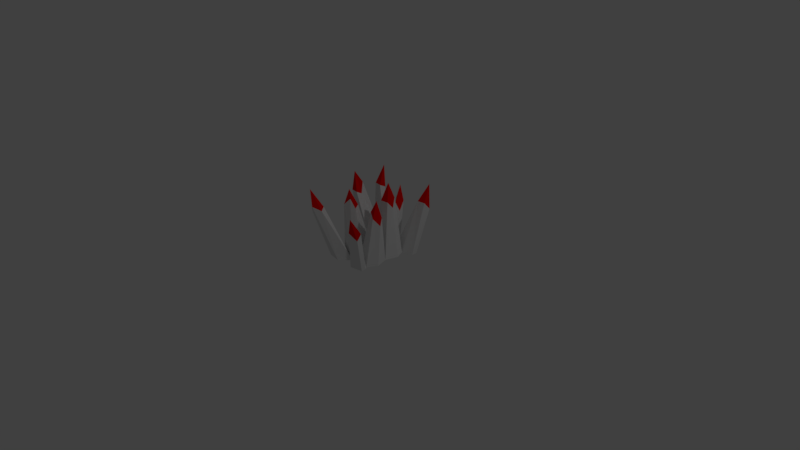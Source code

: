 # Source: StayTrap.blend  (saved by Blender 2.77.0; exported with 4.5.12 LTS)
import bpy
from mathutils import Matrix  # noqa: F401  (used for matrix-valued properties, if any)

bpy.ops.wm.read_factory_settings(use_empty=True)
scene = bpy.context.scene
scene.name = 'Scene'

# ---- collections
col_collection_1 = bpy.data.collections.new('Collection 1'); scene.collection.children.link(col_collection_1)

# ---- materials (node trees are filled in below, after node groups)
mat_staytrapmaterial = bpy.data.materials.new('StayTrapMaterial')
mat_staytrapmaterial.alpha_threshold = 0.0
mat_staytrapmaterial.use_transparent_shadow = False
mat_staytrapmaterial.roughness = 0.5
mat_staytrapmaterial.line_color = (0.0, 0.0, 0.0, 1.0)
mat_staytrapbloodmaterial = bpy.data.materials.new('StayTrapBloodMaterial')
mat_staytrapbloodmaterial.alpha_threshold = 0.0
mat_staytrapbloodmaterial.use_transparent_shadow = False
mat_staytrapbloodmaterial.diffuse_color = (0.9114, 0.001314, 0.0, 1.0)
mat_staytrapbloodmaterial.roughness = 0.5

# ---- material node trees

# ---- world
world_world = bpy.data.worlds.new('World'); scene.world = world_world
world_world.color = (0.05088, 0.05088, 0.05088)
world_world.use_sun_shadow = False
world_world.sun_shadow_jitter_overblur = 0.0
world_world.cycles.sampling_method = 'MANUAL'

# ---- cameras
cam_camera = bpy.data.cameras.new('Camera')
cam_camera.clip_end = 100.0
cam_camera.lens = 35.0
cam_camera.sensor_width = 32.0
cam_camera.sensor_height = 18.0
cam_camera.ortho_scale = 7.314
cam_camera.dof.focus_distance = 0.0
cam_camera.dof.aperture_fstop = 128.0

# ---- lights
light_lamp = bpy.data.lights.new('Lamp', 'POINT')
light_lamp.transmission_factor = 0.0
light_lamp.cutoff_distance = 30.0
light_lamp.energy = 100.0
light_lamp.shadow_buffer_clip_start = 1.001
light_lamp.shadow_soft_size = 0.1
light_lamp.shadow_maximum_resolution = 0.006
light_lamp.use_absolute_resolution = True

# ---- meshes
me_cube = bpy.data.meshes.new('Cube')
me_cube.from_pydata([(0.2146, 0.2988, 3.725e-09), (0.06748, 0.2992, 0.0), (0.2739, 0.1696, 0.0), (0.1427, 0.145, 1.0), (0.1868, 0.08626, 0.7619), (0.221, 0.1454, 0.6797), (0.09388, 0.1843, 0.8717), (0.0617, 0.1326, 0.7321), (0.1718, 0.2217, 0.7848), (0.08468, 0.07027, 0.7639), (0.3696, 0.4035, 3.725e-09), (0.363, 0.3361, 3.725e-09), (0.1948, 0.4351, 3.725e-09), (0.4296, 0.4884, 0.7016), (0.4258, 0.5798, 0.9398), (0.4638, 0.5476, 0.6194), (0.2921, 0.5348, 0.6719), (0.3805, 0.6101, 0.7246), (0.3275, 0.4724, 0.7036), (-0.2146, 0.2988, 3.725e-09), (0.0, 0.1655, 0.0), (-0.06748, 0.2992, 0.0), (-0.2739, 0.1696, 0.0), (-0.4366, 0.09783, 1.0), (-0.425, 0.0391, 0.7619), (-0.4592, 0.09827, 0.6797), (-0.332, 0.1372, 0.8717), (-0.2999, 0.08545, 0.7321), (-0.41, 0.1746, 0.7848), (-0.3229, 0.02312, 0.7639), (-0.3696, 0.4035, 3.725e-09), (-0.363, 0.3361, 3.725e-09), (-0.1948, 0.4351, 3.725e-09), (-0.4817, 0.4884, 0.7016), (-0.4376, 0.6041, 0.9398), (-0.5159, 0.5476, 0.6194), (-0.3442, 0.5348, 0.6719), (-0.4326, 0.6101, 0.7246), (-0.3796, 0.4724, 0.7036), (0.1971, -0.2988, 3.725e-09), (0.2221, 0.0, 0.0), (0.04997, -0.2992, 0.0), (0.2739, -0.1696, 0.0), (0.2448, -0.145, 0.8778), (0.2709, -0.08626, 0.6397), (0.3051, -0.1454, 0.5575), (0.178, -0.1843, 0.723), (0.1458, -0.1326, 0.6099), (0.2559, -0.2217, 0.6626), (0.1688, -0.07027, 0.6417), (0.2298, -0.4035, 3.725e-09), (0.2232, -0.3361, 3.725e-09), (0.05506, -0.4351, 3.725e-09), (0.342, -0.4884, 0.5867), (0.3274, -0.6387, 0.8248), (0.3363, -0.5476, 0.5045), (0.1844, -0.5348, 0.5569), (0.2562, -0.6101, 0.6096), (0.2398, -0.4724, 0.5887), (-0.2146, -0.2988, 3.725e-09), (-0.2221, 0.0, 0.0), (0.0, -0.1655, 0.0), (-0.06748, -0.2992, 0.0), (-0.2739, -0.1696, 0.0), (0.0, 0.0, 0.0), (-0.05207, -0.3206, 1.0), (-0.1324, -0.2231, 0.7619), (-0.1666, -0.2823, 0.6797), (-0.03947, -0.3212, 0.8717), (-0.007297, -0.2695, 0.7321), (-0.1174, -0.3586, 0.7848), (-0.03028, -0.2072, 0.7639), (-0.3696, -0.4035, 3.725e-09), (-0.363, -0.3361, 3.725e-09), (-0.1948, -0.4351, 3.725e-09), (-0.4817, -0.4884, 0.7016), (-0.4984, -0.5798, 0.9398), (-0.5159, -0.5476, 0.6194), (-0.3442, -0.5348, 0.6719), (-0.4326, -0.6101, 0.7246), (-0.3796, -0.4724, 0.7036), (-0.09174, 0.5683, 0.7709), (0.03749, 0.4219, 0.0), (-0.06561, 0.4049, 0.0), (-0.04587, 0.4358, 0.5709), (0.005649, 0.4617, 0.4607), (-0.1086, 0.5074, 0.6011), (-0.02712, 0.564, 0.5709), (-0.07867, 0.5555, 0.6104)], [], [(7, 3, 9), (6, 8, 3), (4, 3, 5), (9, 4, 40, 64), (5, 3, 8), (6, 3, 7), (2, 20, 64, 40), (1, 20, 2, 0), (1, 6, 7, 20), (2, 5, 8, 0), (3, 4, 9), (40, 4, 5, 2), (1, 0, 8, 6), (20, 7, 9, 64), (16, 18, 14), (13, 15, 14), (18, 0, 11, 13), (15, 17, 14), (12, 0, 1), (11, 0, 10), (17, 16, 14), (10, 12, 17, 15), (14, 18, 13), (11, 10, 15, 13), (16, 17, 12, 1), (1, 0, 18, 16), (27, 29, 23), (26, 23, 28), (24, 25, 23), (29, 64, 60, 24), (25, 28, 23), (26, 27, 23), (22, 60, 64, 20), (21, 19, 22, 20), (21, 20, 27, 26), (22, 19, 28, 25), (23, 29, 24), (60, 22, 25, 24), (21, 26, 28, 19), (20, 64, 29, 27), (36, 34, 38), (33, 34, 35), (38, 33, 31, 19), (35, 34, 37), (19, 32, 21), (19, 31, 32), (37, 34, 36), (30, 35, 37, 32), (34, 33, 38), (31, 33, 35, 30), (36, 21, 32, 37), (21, 36, 38, 19), (47, 49, 43), (46, 43, 48), (44, 45, 43), (49, 64, 40, 44), (45, 48, 43), (46, 47, 43), (42, 40, 64, 61), (41, 39, 42, 61), (41, 61, 47, 46), (42, 39, 48, 45), (43, 49, 44), (40, 42, 45, 44), (41, 46, 48, 39), (61, 64, 49, 47), (56, 54, 58), (53, 54, 55), (58, 53, 51, 39), (55, 54, 57), (50, 41, 39, 51), (50, 52, 41), (57, 54, 56), (50, 55, 57, 52), (54, 53, 58), (51, 53, 55, 50), (56, 41, 52, 57), (41, 56, 58, 39), (69, 65, 71), (68, 70, 65), (66, 65, 67), (71, 66, 60, 64), (67, 65, 70), (68, 65, 69), (63, 61, 64, 60), (62, 61, 63, 59), (62, 68, 69, 61), (63, 67, 70, 59), (65, 66, 71), (60, 66, 67, 63), (62, 59, 70, 68), (61, 69, 71, 64), (78, 80, 76), (75, 77, 76), (80, 59, 73, 75), (77, 79, 76), (72, 73, 59, 62), (72, 62, 74), (79, 78, 76), (72, 74, 79, 77), (76, 80, 75), (73, 72, 77, 75), (78, 79, 74, 62), (62, 59, 80, 78), (85, 84, 81), (84, 86, 81), (87, 82, 1, 85), (86, 21, 83, 88), (87, 81, 88), (82, 87, 88, 83), (81, 86, 88), (81, 87, 85), (20, 21, 86, 84), (1, 20, 84, 85), (12, 10, 0), (30, 32, 31), (1, 21, 20), (82, 21, 1), (83, 21, 82)])
me_cube.polygons.foreach_set('material_index', [1, 1, 1, 0, 1, 1, 0, 0, 0, 0, 1, 0, 0, 0, 1, 1, 0, 1, 0, 0, 1, 0, 1, 0, 0, 0, 1, 1, 1, 0, 1, 1, 0, 0, 0, 0, 1, 0, 0, 0, 1, 1, 0, 1, 0, 0, 1, 0, 1, 0, 0, 0, 1, 1, 1, 0, 1, 1, 0, 0, 0, 0, 1, 0, 0, 0, 1, 1, 0, 1, 0, 0, 1, 0, 1, 0, 0, 0, 1, 1, 1, 0, 1, 1, 0, 0, 0, 0, 1, 0, 0, 0, 1, 1, 0, 1, 0, 0, 1, 0, 1, 0, 0, 0, 1, 1, 0, 0, 1, 0, 1, 1, 0, 0, 0, 0, 0, 0, 0])
me_cube.materials.append(mat_staytrapmaterial)
me_cube.materials.append(mat_staytrapbloodmaterial)
me_cube.use_remesh_preserve_volume = False
me_cube.use_remesh_preserve_attributes = False
me_cube.use_mirror_vertex_groups = False
me_cube.update()

# ---- objects
ob_cube = bpy.data.objects.new('Cube', me_cube)
ob_lamp = bpy.data.objects.new('Lamp', light_lamp)
ob_camera = bpy.data.objects.new('Camera', cam_camera)

# ---- transforms, parenting, visibility, modifiers, constraints
ob_cube.location = (0.0, 0.0, 0.0)
ob_cube.lock_rotations_4d = False
ob_cube.empty_display_type = 'ARROWS'
ob_cube.lineart.crease_threshold = 0.0
ob_lamp.location = (4.076, 1.005, 5.904)
ob_lamp.rotation_euler = (0.6503, 0.05522, 1.866)
ob_lamp.lock_rotations_4d = False
ob_lamp.empty_display_type = 'ARROWS'
ob_lamp.color = (0.0, 0.0, 0.0, 0.0)
ob_lamp.lineart.crease_threshold = 0.0
ob_camera.location = (7.481, -6.508, 5.344)
ob_camera.rotation_euler = (1.109, 0.01082, 0.8149)
ob_camera.lock_rotations_4d = False
ob_camera.empty_display_type = 'ARROWS'
ob_camera.color = (0.0, 0.0, 0.0, 0.0)
ob_camera.display_type = 'WIRE'
ob_camera.lineart.crease_threshold = 0.0

# ---- collection membership
col_collection_1.objects.link(ob_cube)
col_collection_1.objects.link(ob_lamp)
col_collection_1.objects.link(ob_camera)

# ---- scene / render settings (as saved in the file)
scene.camera = ob_camera
scene.frame_start = 1; scene.frame_end = 250; scene.frame_set(1)
scene.render.engine = 'BLENDER_EEVEE_NEXT'
scene.render.resolution_percentage = 50
scene.render.dither_intensity = 0.0
scene.cycles.use_denoising = False
scene.cycles.samples = 128
scene.cycles.sampling_pattern = 'TABULATED_SOBOL'
scene.cycles.light_sampling_threshold = 0.0
scene.cycles.use_adaptive_sampling = False
scene.cycles.use_light_tree = False
scene.cycles.blur_glossy = 0.0
scene.cycles.sample_clamp_indirect = 0.0
scene.view_settings.view_transform = 'Standard'
bpy.context.view_layer.update()
